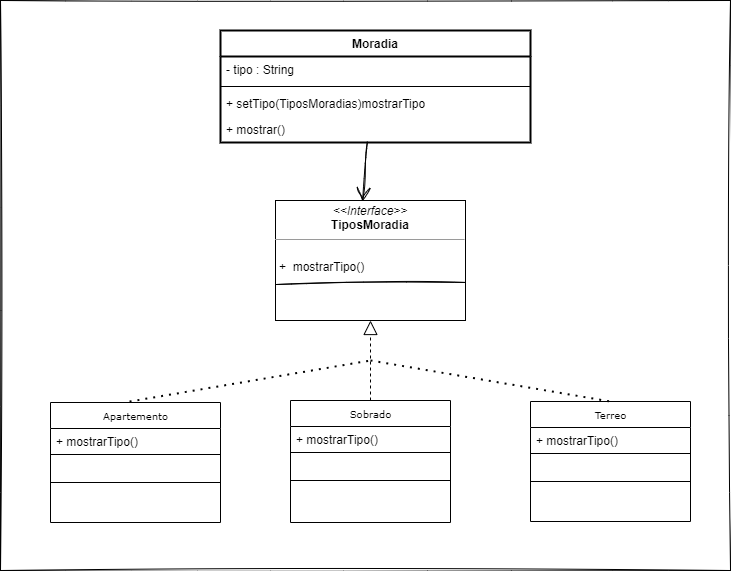

The diagram above was exported from draw.io. Its source (the exported page's mxGraphModel, read from the mxfile embedded in the PNG):
<mxGraphModel dx="880" dy="484" grid="1" gridSize="10" guides="1" tooltips="1" connect="1" arrows="1" fold="1" page="1" pageScale="1" pageWidth="850" pageHeight="1100" background="none" math="0" shadow="0">
  <root>
    <mxCell id="0" />
    <mxCell id="1" parent="0" />
    <mxCell id="17acba5748e5396b-20" value="Apartemento" style="swimlane;html=1;fontStyle=0;childLayout=stackLayout;horizontal=1;startSize=26;fillColor=none;horizontalStack=0;resizeParent=1;resizeLast=0;collapsible=1;marginBottom=0;swimlaneFillColor=#ffffff;rounded=0;shadow=0;comic=0;labelBackgroundColor=none;strokeWidth=1;fontFamily=Verdana;fontSize=10;align=center;" parent="1" vertex="1">
      <mxGeometry x="120" y="402" width="170" height="120" as="geometry" />
    </mxCell>
    <mxCell id="17acba5748e5396b-21" value="+ mostrarTipo()" style="text;html=1;strokeColor=none;fillColor=none;align=left;verticalAlign=top;spacingLeft=4;spacingRight=4;whiteSpace=wrap;overflow=hidden;rotatable=0;points=[[0,0.5],[1,0.5]];portConstraint=eastwest;" parent="17acba5748e5396b-20" vertex="1">
      <mxGeometry y="26" width="170" height="26" as="geometry" />
    </mxCell>
    <mxCell id="69LOwuCAif5iKY_Tkb27-1" value="" style="rounded=0;whiteSpace=wrap;html=1;" parent="17acba5748e5396b-20" vertex="1">
      <mxGeometry y="52" width="170" height="28" as="geometry" />
    </mxCell>
    <mxCell id="17acba5748e5396b-30" value="Terreo" style="swimlane;html=1;fontStyle=0;childLayout=stackLayout;horizontal=1;startSize=26;fillColor=none;horizontalStack=0;resizeParent=1;resizeLast=0;collapsible=1;marginBottom=0;swimlaneFillColor=#ffffff;rounded=0;shadow=0;comic=0;labelBackgroundColor=none;strokeWidth=1;fontFamily=Verdana;fontSize=10;align=center;" parent="1" vertex="1">
      <mxGeometry x="600" y="401" width="160" height="120" as="geometry" />
    </mxCell>
    <mxCell id="17acba5748e5396b-31" value="+ mostrarTipo()" style="text;html=1;strokeColor=none;fillColor=none;align=left;verticalAlign=top;spacingLeft=4;spacingRight=4;whiteSpace=wrap;overflow=hidden;rotatable=0;points=[[0,0.5],[1,0.5]];portConstraint=eastwest;" parent="17acba5748e5396b-30" vertex="1">
      <mxGeometry y="26" width="160" height="26" as="geometry" />
    </mxCell>
    <mxCell id="69LOwuCAif5iKY_Tkb27-3" value="" style="rounded=0;whiteSpace=wrap;html=1;" parent="17acba5748e5396b-30" vertex="1">
      <mxGeometry y="52" width="160" height="28" as="geometry" />
    </mxCell>
    <mxCell id="5d2195bd80daf111-5" value="Sobrado" style="swimlane;html=1;fontStyle=0;childLayout=stackLayout;horizontal=1;startSize=26;fillColor=none;horizontalStack=0;resizeParent=1;resizeLast=0;collapsible=1;marginBottom=0;swimlaneFillColor=#ffffff;rounded=0;shadow=0;comic=0;labelBackgroundColor=none;strokeWidth=1;fontFamily=Verdana;fontSize=10;align=center;" parent="1" vertex="1">
      <mxGeometry x="360" y="400" width="160" height="122" as="geometry" />
    </mxCell>
    <mxCell id="5d2195bd80daf111-6" value="+ mostrarTipo()" style="text;html=1;strokeColor=none;fillColor=none;align=left;verticalAlign=top;spacingLeft=4;spacingRight=4;whiteSpace=wrap;overflow=hidden;rotatable=0;points=[[0,0.5],[1,0.5]];portConstraint=eastwest;" parent="5d2195bd80daf111-5" vertex="1">
      <mxGeometry y="26" width="160" height="26" as="geometry" />
    </mxCell>
    <mxCell id="69LOwuCAif5iKY_Tkb27-2" value="" style="rounded=0;whiteSpace=wrap;html=1;" parent="5d2195bd80daf111-5" vertex="1">
      <mxGeometry y="52" width="160" height="28" as="geometry" />
    </mxCell>
    <mxCell id="5d2195bd80daf111-18" value="&lt;p style=&quot;margin:0px;margin-top:4px;text-align:center;&quot;&gt;&lt;i&gt;&amp;lt;&amp;lt;Interface&amp;gt;&amp;gt;&lt;/i&gt;&lt;br&gt;&lt;b&gt;TiposMoradia&lt;/b&gt;&lt;/p&gt;&lt;hr size=&quot;1&quot;&gt;&lt;p style=&quot;margin:0px;margin-left:4px;&quot;&gt;&lt;br&gt;&lt;/p&gt;&lt;p style=&quot;margin:0px;margin-left:4px;&quot;&gt;+&amp;nbsp; mostrarTipo()&lt;br&gt;&lt;br&gt;&lt;/p&gt;" style="verticalAlign=top;align=left;overflow=fill;fontSize=12;fontFamily=Helvetica;html=1;rounded=0;shadow=0;comic=0;labelBackgroundColor=none;strokeWidth=1" parent="1" vertex="1">
      <mxGeometry x="345" y="200" width="190" height="120" as="geometry" />
    </mxCell>
    <mxCell id="FjuYNebh_ug3NmiZHmKy-12" value="Moradia" style="swimlane;fontStyle=1;align=center;verticalAlign=top;childLayout=stackLayout;horizontal=1;startSize=26;horizontalStack=0;resizeParent=1;resizeParentMax=0;resizeLast=0;collapsible=1;marginBottom=0;strokeWidth=2;" parent="1" vertex="1">
      <mxGeometry x="290" y="30" width="310" height="112" as="geometry" />
    </mxCell>
    <mxCell id="FjuYNebh_ug3NmiZHmKy-13" value="- tipo : String" style="text;strokeColor=none;fillColor=none;align=left;verticalAlign=top;spacingLeft=4;spacingRight=4;overflow=hidden;rotatable=0;points=[[0,0.5],[1,0.5]];portConstraint=eastwest;" parent="FjuYNebh_ug3NmiZHmKy-12" vertex="1">
      <mxGeometry y="26" width="310" height="26" as="geometry" />
    </mxCell>
    <mxCell id="FjuYNebh_ug3NmiZHmKy-14" value="" style="line;strokeWidth=1;fillColor=none;align=left;verticalAlign=middle;spacingTop=-1;spacingLeft=3;spacingRight=3;rotatable=0;labelPosition=right;points=[];portConstraint=eastwest;strokeColor=inherit;" parent="FjuYNebh_ug3NmiZHmKy-12" vertex="1">
      <mxGeometry y="52" width="310" height="8" as="geometry" />
    </mxCell>
    <mxCell id="FjuYNebh_ug3NmiZHmKy-15" value="+ setTipo(TiposMoradias)mostrarTipo" style="text;strokeColor=none;fillColor=none;align=left;verticalAlign=top;spacingLeft=4;spacingRight=4;overflow=hidden;rotatable=0;points=[[0,0.5],[1,0.5]];portConstraint=eastwest;" parent="FjuYNebh_ug3NmiZHmKy-12" vertex="1">
      <mxGeometry y="60" width="310" height="26" as="geometry" />
    </mxCell>
    <mxCell id="FjuYNebh_ug3NmiZHmKy-22" value="+ mostrar()" style="text;strokeColor=none;fillColor=none;align=left;verticalAlign=top;spacingLeft=4;spacingRight=4;overflow=hidden;rotatable=0;points=[[0,0.5],[1,0.5]];portConstraint=eastwest;" parent="FjuYNebh_ug3NmiZHmKy-12" vertex="1">
      <mxGeometry y="86" width="310" height="26" as="geometry" />
    </mxCell>
    <mxCell id="FjuYNebh_ug3NmiZHmKy-17" value="" style="endArrow=block;dashed=1;endFill=0;endSize=12;html=1;rounded=0;exitX=0.5;exitY=0;exitDx=0;exitDy=0;" parent="1" source="5d2195bd80daf111-5" edge="1">
      <mxGeometry width="160" relative="1" as="geometry">
        <mxPoint x="340" y="310" as="sourcePoint" />
        <mxPoint x="440" y="320" as="targetPoint" />
        <Array as="points" />
      </mxGeometry>
    </mxCell>
    <mxCell id="FjuYNebh_ug3NmiZHmKy-18" value="" style="endArrow=none;dashed=1;html=1;dashPattern=1 3;strokeWidth=2;rounded=0;entryX=0.5;entryY=0;entryDx=0;entryDy=0;" parent="1" target="17acba5748e5396b-30" edge="1">
      <mxGeometry width="50" height="50" relative="1" as="geometry">
        <mxPoint x="440" y="360" as="sourcePoint" />
        <mxPoint x="450" y="280" as="targetPoint" />
        <Array as="points">
          <mxPoint x="440" y="360" />
        </Array>
      </mxGeometry>
    </mxCell>
    <mxCell id="FjuYNebh_ug3NmiZHmKy-20" value="" style="endArrow=none;dashed=1;html=1;dashPattern=1 3;strokeWidth=2;rounded=0;exitX=0.465;exitY=-0.008;exitDx=0;exitDy=0;exitPerimeter=0;" parent="1" source="17acba5748e5396b-20" edge="1">
      <mxGeometry width="50" height="50" relative="1" as="geometry">
        <mxPoint x="360" y="270" as="sourcePoint" />
        <mxPoint x="440" y="360" as="targetPoint" />
      </mxGeometry>
    </mxCell>
    <mxCell id="FANPbLgrz1rT664j2rXD-1" value="" style="endArrow=open;endFill=1;endSize=12;html=1;rounded=0;sketch=1;hachureGap=4;jiggle=2;curveFitting=1;fontFamily=Architects Daughter;fontSource=https%3A%2F%2Ffonts.googleapis.com%2Fcss%3Ffamily%3DArchitects%2BDaughter;fontSize=16;exitX=0.474;exitY=0.962;exitDx=0;exitDy=0;entryX=0.458;entryY=0.008;entryDx=0;entryDy=0;exitPerimeter=0;entryPerimeter=0;" edge="1" parent="1" source="FjuYNebh_ug3NmiZHmKy-22" target="5d2195bd80daf111-18">
      <mxGeometry width="160" relative="1" as="geometry">
        <mxPoint x="330" y="150" as="sourcePoint" />
        <mxPoint x="460" y="149.29000000000002" as="targetPoint" />
      </mxGeometry>
    </mxCell>
    <mxCell id="FANPbLgrz1rT664j2rXD-3" value="" style="swimlane;startSize=0;sketch=1;hachureGap=4;jiggle=2;curveFitting=1;fontFamily=Architects Daughter;fontSource=https%3A%2F%2Ffonts.googleapis.com%2Fcss%3Ffamily%3DArchitects%2BDaughter;fontSize=20;" vertex="1" parent="1">
      <mxGeometry x="70" width="730" height="570" as="geometry">
        <mxRectangle x="70" width="50" height="40" as="alternateBounds" />
      </mxGeometry>
    </mxCell>
    <mxCell id="FANPbLgrz1rT664j2rXD-6" value="" style="endArrow=none;html=1;rounded=0;sketch=1;hachureGap=4;jiggle=2;curveFitting=1;fontFamily=Architects Daughter;fontSource=https%3A%2F%2Ffonts.googleapis.com%2Fcss%3Ffamily%3DArchitects%2BDaughter;fontSize=16;exitX=0.005;exitY=0.7;exitDx=0;exitDy=0;exitPerimeter=0;entryX=1;entryY=0.683;entryDx=0;entryDy=0;entryPerimeter=0;" edge="1" parent="1" source="5d2195bd80daf111-18" target="5d2195bd80daf111-18">
      <mxGeometry width="50" height="50" relative="1" as="geometry">
        <mxPoint x="410" y="270" as="sourcePoint" />
        <mxPoint x="460" y="220" as="targetPoint" />
      </mxGeometry>
    </mxCell>
  </root>
</mxGraphModel>